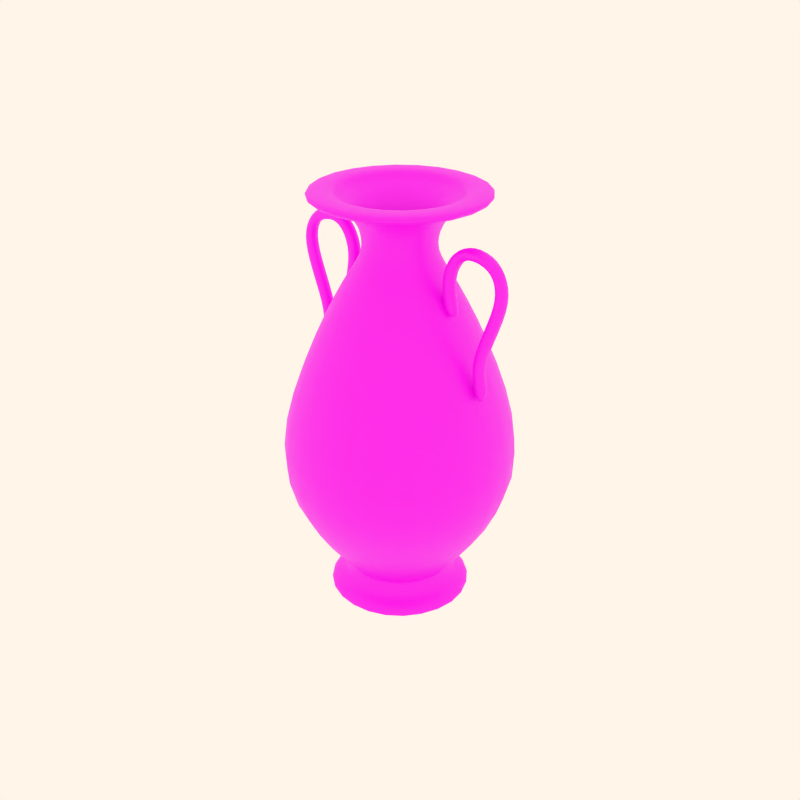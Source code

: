 # Source: pottery23.blend  (saved by Blender 2.82.7; exported with 4.5.12 LTS)
import bpy
from mathutils import Matrix  # noqa: F401  (used for matrix-valued properties, if any)

bpy.ops.wm.read_factory_settings(use_empty=True)
scene = bpy.context.scene
scene.name = 'Scene'

# ---- collections
col_collection_1 = bpy.data.collections.new('Collection 1'); scene.collection.children.link(col_collection_1)
col_collection_2 = bpy.data.collections.new('Collection 2'); scene.collection.children.link(col_collection_2)
col_collection_3 = bpy.data.collections.new('Collection 3'); scene.collection.children.link(col_collection_3)
col_collection_4 = bpy.data.collections.new('Collection 4'); scene.collection.children.link(col_collection_4)

# ---- images (referenced by path relative to the original .blend; pixels are not part of the script)
import os
ASSET_DIR = os.environ.get("B2B_ASSET_DIR", "")  # directory of the original .blend (textures are referenced by path, not embedded)
HERE = os.path.dirname(os.path.abspath(__file__))  # packed textures are extracted next to this script under _unpacked/

def load_image(name, relpath, width, height, colorspace="sRGB"):
    """Load a texture the original file referenced (path relative to the .blend, or extracted next to this script)."""
    p = next((c for c in (os.path.join(HERE, relpath), os.path.join(ASSET_DIR, relpath)) if relpath and os.path.exists(c)), "")
    if p:
        img = bpy.data.images.load(p, check_existing=True)
        img.name = name
    else:  # same state as the original file: an image datablock whose file is absent (Cycles renders it pink)
        img = bpy.data.images.new(name, width, height)
        img.source = "FILE"
        img.filepath = "//" + (relpath or name)
    img.colorspace_settings.name = colorspace
    return img
img_07_png_001 = load_image('07.png.001', '07.png.001.png', 1024, 1024, 'sRGB')

# ---- materials (node trees are filled in below, after node groups)
mat_decorazione7 = bpy.data.materials.new('decorazione7')
mat_decorazione7.alpha_threshold = 0.0
mat_decorazione7.use_transparent_shadow = False
mat_decorazione7.diffuse_color = (0.8, 0.6371, 0.4994, 1.0)
mat_decorazione7.roughness = 0.5
mat_decorazione7.specular_intensity = 0.0
mat_decorazione7.line_color = (0.0, 0.0, 0.0, 1.0)

# ---- material node trees
mat_decorazione7.use_nodes = True; mat_decorazione7.node_tree.nodes.clear()
_N = mat_decorazione7.node_tree.nodes; _L = mat_decorazione7.node_tree.links
n0 = _N.new('ShaderNodeOutputMaterial'); n0.name = 'Material Output'; n0.location = (300, 300)
n1 = _N.new('ShaderNodeBsdfPrincipled'); n1.name = 'Principled BSDF'; n1.location = (10, 300)
n1.distribution = 'GGX'
n1.subsurface_method = 'BURLEY'
n1.inputs[3].default_value = 1.45
n1.inputs[27].default_value = (0.0, 0.0, 0.0, 1.0)
n1.inputs[28].default_value = 1.0
n2 = _N.new('ShaderNodeTexImage'); n2.name = 'Image Texture'; n2.location = (-320, 252)
n2.image = img_07_png_001
_L.new(n1.outputs[0], n0.inputs[0])
_L.new(n2.outputs[0], n1.inputs[0])
n0.is_active_output = True

# ---- world
world_world = bpy.data.worlds.new('World'); scene.world = world_world
world_world.color = (1.0, 0.9157, 0.8077)
world_world.use_sun_shadow = False
world_world.sun_shadow_jitter_overblur = 0.0
world_world.cycles.sampling_method = 'MANUAL'
world_world.cycles.sample_map_resolution = 256

# ---- meshes
me_cylinder_006 = bpy.data.meshes.new('Cylinder.006')
me_cylinder_006.from_pydata([(-0.8649, 0.1425, 103.5), (-0.8184, 0.3142, 103.5), (-0.6512, 0.2688, 102.6), (-0.6977, 0.0971, 102.6), (-0.9039, 0.153, 99.6), (-0.8573, 0.3247, 99.6), (-0.6901, 0.2794, 98.68), (-0.7367, 0.1077, 98.68), (-0.8095, 0.1599, 96.82), (-0.7794, 0.2711, 96.82), (-0.8876, 0.3004, 97.41), (-0.9178, 0.1893, 97.41), (-0.6876, 0.09435, 109.5), (-0.641, 0.266, 109.5), (-0.8071, 0.3111, 108.5), (-0.8537, 0.1394, 108.5), (-0.9571, 0.1675, 113.5), (-0.9105, 0.3391, 113.5), (-0.7861, 0.3054, 116.2), (-0.8327, 0.1337, 116.2), (-1.111, 0.2093, 119.1), (-1.065, 0.381, 119.1), (-1.056, 0.3787, 115.1), (-1.103, 0.207, 115.1), (-1.383, 0.2829, 113.6), (-1.336, 0.4546, 113.6), (-1.404, 0.4729, 117.3), (-1.45, 0.3012, 117.3), (-1.644, 0.3538, 109.6), (-1.598, 0.5255, 109.6), (-1.426, 0.479, 109.6), (-1.472, 0.3073, 109.6), (-1.448, 0.3007, 103.1), (-1.402, 0.4724, 103.1), (-1.549, 0.5123, 101.0), (-1.596, 0.3406, 101.0), (-1.314, 0.2643, 86.28), (-1.268, 0.436, 86.28), (-1.12, 0.3961, 88.35), (-1.167, 0.2244, 88.35), (-1.171, 0.2254, 81.3), (-1.124, 0.3971, 81.3), (-1.296, 0.4436, 81.34), (-1.342, 0.2719, 81.34), (-1.398, 0.2871, 75.26), (-1.352, 0.4588, 75.26), (-1.203, 0.4184, 73.26), (-1.249, 0.2468, 73.26), (0.7709, 0.7709, 0.1161), (1.053, -0.2822, 0.1161), (0.2822, -1.053, 0.1161), (-0.7709, -0.7709, 0.1161), (-1.053, 0.2822, 0.1161), (-0.2822, 1.053, 0.1161), (0.7709, 0.7709, 4.023), (1.053, -0.2822, 4.023), (0.2822, -1.053, 4.023), (-0.7709, -0.7709, 4.023), (-1.053, 0.2822, 4.023), (-0.2822, 1.053, 4.023), (8.063e-10, 5.375e-09, 0.1161), (1.146, -0.307, 1.952), (0.8388, 0.8388, 1.952), (0.307, -1.146, 1.952), (-0.8388, -0.8388, 1.952), (-1.146, 0.307, 1.952), (-0.307, 1.146, 1.952), (-0.2325, 0.8679, 5.621), (-0.8679, 0.2325, 5.621), (-0.6353, -0.6353, 5.621), (0.2325, -0.8679, 5.621), (0.8679, -0.2325, 5.621), (0.6353, 0.6353, 5.621), (0.5676, 0.5676, 10.22), (0.7753, -0.2077, 10.22), (0.2077, -0.7753, 10.22), (-0.5676, -0.5676, 10.22), (-0.7753, 0.2077, 10.22), (-0.2077, 0.7753, 10.22), (-0.2443, 0.9119, 11.26), (-0.9119, 0.2443, 11.26), (-0.6676, -0.6676, 11.26), (0.2443, -0.9119, 11.26), (0.9119, -0.2443, 11.26), (0.6676, 0.6676, 11.26), (1.502, 1.502, 41.01), (2.051, -0.5496, 41.01), (0.5496, -2.051, 41.01), (-1.502, -1.502, 41.01), (-2.051, 0.5496, 41.01), (-0.5496, 2.051, 41.01), (-0.4, 1.493, 77.75), (-1.493, 0.4, 77.75), (-1.093, -1.093, 77.75), (0.4, -1.493, 77.75), (1.493, -0.4, 77.75), (1.093, 1.093, 77.75), (0.5699, 0.5699, 104.8), (0.7785, -0.2086, 104.8), (0.2086, -0.7785, 104.8), (-0.5699, -0.5699, 104.8), (-0.7785, 0.2086, 104.8), (-0.2086, 0.7785, 104.8), (-0.1344, 0.5018, 111.3), (-0.5018, 0.1344, 111.3), (-0.3673, -0.3673, 111.3), (0.1344, -0.5018, 111.3), (0.5018, -0.1344, 111.3), (0.3673, 0.3673, 111.3), (0.4334, 0.4334, 120.2), (0.592, -0.1586, 120.2), (0.1586, -0.592, 120.2), (-0.4334, -0.4334, 120.2), (-0.592, 0.1586, 120.2), (-0.1586, 0.592, 120.2), (-0.2299, 0.8579, 125.1), (-0.8579, 0.2299, 125.1), (-0.628, -0.628, 125.1), (0.2299, -0.8579, 125.1), (0.8579, -0.2299, 125.1), (0.628, 0.628, 125.1), (0.6938, 0.6938, 125.1), (0.9478, -0.254, 125.1), (0.254, -0.9478, 125.1), (-0.6938, -0.6938, 125.1), (-0.9478, 0.254, 125.1), (-0.254, 0.9478, 125.1), (-0.3606, 1.346, 126.9), (-1.346, 0.3606, 126.9), (-0.9853, -0.9853, 126.9), (0.3606, -1.346, 126.9), (1.346, -0.3606, 126.9), (0.9853, 0.9853, 126.9), (0.9853, 0.9853, 129.4), (1.346, -0.3606, 129.4), (0.3606, -1.346, 129.4), (-0.9853, -0.9853, 129.4), (-1.346, 0.3606, 129.4), (-0.3606, 1.346, 129.4), (-0.2479, 0.9252, 129.4), (-0.9252, 0.2479, 129.4), (-0.6773, -0.6773, 129.4), (0.2479, -0.9252, 129.4), (0.9252, -0.2479, 129.4), (0.6773, 0.6773, 129.4), (0.6773, 0.6773, 127.2), (0.9252, -0.2479, 127.2), (0.2479, -0.9252, 127.2), (-0.6773, -0.6773, 127.2), (-0.9252, 0.2479, 127.2), (-0.2479, 0.9252, 127.2), (-0.1779, 0.6641, 125.1), (-0.6641, 0.1779, 125.1), (-0.4861, -0.4861, 125.1), (0.1779, -0.6641, 125.1), (0.6641, -0.1779, 125.1), (0.4861, 0.4861, 125.1), (0.3626, 0.3626, 120.2), (0.4953, -0.1327, 120.2), (0.1327, -0.4953, 120.2), (-0.3626, -0.3626, 120.2), (-0.4953, 0.1327, 120.2), (-0.1327, 0.4953, 120.2), (-0.1125, 0.4199, 111.3), (-0.4199, 0.1125, 111.3), (-0.3074, -0.3074, 111.3), (0.1125, -0.4199, 111.3), (0.4199, -0.1125, 111.3), (0.3074, 0.3074, 111.3), (0.3074, 0.3074, 104.8), (0.4199, -0.1125, 104.8), (0.1125, -0.4199, 104.8), (-0.3074, -0.3074, 104.8), (-0.4199, 0.1125, 104.8), (-0.1125, 0.4199, 104.8), (1.216, -0.4219, 73.26), (1.262, -0.2502, 73.26), (1.411, -0.2906, 75.26), (1.364, -0.4623, 75.26), (1.308, -0.4471, 81.34), (1.355, -0.2754, 81.34), (1.183, -0.2288, 81.3), (1.137, -0.4005, 81.3), (1.133, -0.3995, 88.35), (1.18, -0.2278, 88.35), (1.327, -0.2678, 86.28), (1.28, -0.4395, 86.28), (1.562, -0.5158, 101.0), (1.608, -0.3441, 101.0), (1.461, -0.3041, 103.1), (1.414, -0.4758, 103.1), (1.439, -0.4824, 109.6), (1.485, -0.3107, 109.6), (1.657, -0.3573, 109.6), (1.61, -0.529, 109.6), (1.416, -0.4763, 117.3), (1.463, -0.3047, 117.3), (1.395, -0.2863, 113.6), (1.349, -0.458, 113.6), (1.069, -0.3822, 115.1), (1.116, -0.2105, 115.1), (1.124, -0.2127, 119.1), (1.077, -0.3844, 119.1), (0.7988, -0.3088, 116.2), (0.8454, -0.1372, 116.2), (0.9698, -0.1709, 113.5), (0.9232, -0.3426, 113.5), (0.8198, -0.3145, 108.5), (0.8664, -0.1429, 108.5), (0.7003, -0.09779, 109.5), (0.6537, -0.2695, 109.5), (0.9003, -0.3039, 97.41), (0.9305, -0.1927, 97.41), (0.8222, -0.1634, 96.82), (0.7921, -0.2745, 96.82), (0.7028, -0.2828, 98.68), (0.7494, -0.1111, 98.68), (0.9166, -0.1565, 99.6), (0.87, -0.3282, 99.6), (0.6639, -0.2722, 102.6), (0.7104, -0.1005, 102.6), (0.8776, -0.1459, 103.5), (0.8311, -0.3176, 103.5)], [], [(0, 4, 5, 1), (1, 5, 6, 2), (2, 6, 7, 3), (4, 0, 3, 7), (4, 7, 8, 11), (7, 6, 9, 8), (6, 5, 10, 9), (5, 4, 11, 10), (11, 8, 9, 10), (2, 3, 12, 13), (3, 0, 15, 12), (0, 1, 14, 15), (1, 2, 13, 14), (14, 13, 18, 17), (15, 14, 17, 16), (12, 15, 16, 19), (13, 12, 19, 18), (18, 19, 20, 21), (19, 16, 23, 20), (16, 17, 22, 23), (17, 18, 21, 22), (22, 21, 26, 25), (23, 22, 25, 24), (20, 23, 24, 27), (21, 20, 27, 26), (26, 27, 28, 29), (27, 24, 31, 28), (24, 25, 30, 31), (25, 26, 29, 30), (30, 29, 34, 33), (31, 30, 33, 32), (28, 31, 32, 35), (29, 28, 35, 34), (34, 35, 36, 37), (35, 32, 39, 36), (32, 33, 38, 39), (33, 34, 37, 38), (38, 37, 42, 41), (39, 38, 41, 40), (36, 39, 40, 43), (37, 36, 43, 42), (42, 43, 44, 45), (43, 40, 47, 44), (40, 41, 46, 47), (41, 42, 45, 46), (47, 46, 45, 44), (60, 48, 49), (60, 49, 50), (60, 50, 51), (60, 51, 52), (60, 52, 53), (53, 48, 60), (48, 62, 61, 49), (62, 54, 55, 61), (49, 61, 63, 50), (61, 55, 56, 63), (50, 63, 64, 51), (63, 56, 57, 64), (51, 64, 65, 52), (64, 57, 58, 65), (52, 65, 66, 53), (65, 58, 59, 66), (54, 62, 66, 59), (62, 48, 53, 66), (54, 59, 67, 72), (59, 58, 68, 67), (58, 57, 69, 68), (57, 56, 70, 69), (56, 55, 71, 70), (55, 54, 72, 71), (71, 72, 73, 74), (70, 71, 74, 75), (69, 70, 75, 76), (68, 69, 76, 77), (67, 68, 77, 78), (72, 67, 78, 73), (73, 78, 79, 84), (78, 77, 80, 79), (77, 76, 81, 80), (76, 75, 82, 81), (75, 74, 83, 82), (74, 73, 84, 83), (83, 84, 85, 86), (82, 83, 86, 87), (81, 82, 87, 88), (80, 81, 88, 89), (79, 80, 89, 90), (84, 79, 90, 85), (85, 90, 91, 96), (90, 89, 92, 91), (89, 88, 93, 92), (88, 87, 94, 93), (87, 86, 95, 94), (86, 85, 96, 95), (95, 96, 97, 98), (94, 95, 98, 99), (93, 94, 99, 100), (92, 93, 100, 101), (91, 92, 101, 102), (96, 91, 102, 97), (97, 102, 103, 108), (102, 101, 104, 103), (101, 100, 105, 104), (100, 99, 106, 105), (99, 98, 107, 106), (98, 97, 108, 107), (107, 108, 109, 110), (106, 107, 110, 111), (105, 106, 111, 112), (104, 105, 112, 113), (103, 104, 113, 114), (108, 103, 114, 109), (109, 114, 115, 120), (114, 113, 116, 115), (113, 112, 117, 116), (112, 111, 118, 117), (111, 110, 119, 118), (110, 109, 120, 119), (119, 120, 121, 122), (118, 119, 122, 123), (117, 118, 123, 124), (116, 117, 124, 125), (115, 116, 125, 126), (120, 115, 126, 121), (121, 126, 127, 132), (126, 125, 128, 127), (125, 124, 129, 128), (124, 123, 130, 129), (123, 122, 131, 130), (122, 121, 132, 131), (131, 132, 133, 134), (130, 131, 134, 135), (129, 130, 135, 136), (128, 129, 136, 137), (127, 128, 137, 138), (132, 127, 138, 133), (133, 138, 139, 144), (138, 137, 140, 139), (137, 136, 141, 140), (136, 135, 142, 141), (135, 134, 143, 142), (134, 133, 144, 143), (143, 144, 145, 146), (142, 143, 146, 147), (141, 142, 147, 148), (140, 141, 148, 149), (139, 140, 149, 150), (144, 139, 150, 145), (145, 150, 151, 156), (150, 149, 152, 151), (149, 148, 153, 152), (148, 147, 154, 153), (147, 146, 155, 154), (146, 145, 156, 155), (155, 156, 157, 158), (154, 155, 158, 159), (153, 154, 159, 160), (152, 153, 160, 161), (151, 152, 161, 162), (156, 151, 162, 157), (157, 162, 163, 168), (162, 161, 164, 163), (161, 160, 165, 164), (160, 159, 166, 165), (159, 158, 167, 166), (158, 157, 168, 167), (167, 168, 169, 170), (166, 167, 170, 171), (165, 166, 171, 172), (164, 165, 172, 173), (163, 164, 173, 174), (168, 163, 174, 169), (175, 176, 177, 178), (181, 180, 177, 176), (182, 181, 176, 175), (179, 182, 175, 178), (180, 179, 178, 177), (185, 186, 179, 180), (186, 183, 182, 179), (183, 184, 181, 182), (184, 185, 180, 181), (189, 188, 185, 184), (190, 189, 184, 183), (187, 190, 183, 186), (188, 187, 186, 185), (193, 194, 187, 188), (194, 191, 190, 187), (191, 192, 189, 190), (192, 193, 188, 189), (197, 196, 193, 192), (198, 197, 192, 191), (195, 198, 191, 194), (196, 195, 194, 193), (201, 202, 195, 196), (202, 199, 198, 195), (199, 200, 197, 198), (200, 201, 196, 197), (205, 204, 201, 200), (206, 205, 200, 199), (203, 206, 199, 202), (204, 203, 202, 201), (209, 210, 203, 204), (210, 207, 206, 203), (207, 208, 205, 206), (208, 209, 204, 205), (221, 220, 209, 208), (222, 221, 208, 207), (219, 222, 207, 210), (220, 219, 210, 209), (211, 214, 213, 212), (217, 218, 211, 212), (216, 217, 212, 213), (215, 216, 213, 214), (218, 215, 214, 211), (218, 222, 219, 215), (220, 216, 215, 219), (221, 217, 216, 220), (222, 218, 217, 221)])
me_cylinder_006.polygons.foreach_set('use_smooth', [True] * 218)
_uv = me_cylinder_006.uv_layers.new(name='UVTex')
_uv.uv.foreach_set('vector', [0.7424, 0.9269, 0.7307, 0.9263, 0.7314, 0.9035, 0.7436, 0.9033, 0.7436, 0.9033, 0.7314, 0.9035, 0.7316, 0.8656, 0.7434, 0.8658, 0.7434, 0.8658, 0.7316, 0.8656, 0.7331, 0.8287, 0.7438, 0.8294, 0.7329, 0.8014, 0.7436, 0.8015, 0.7438, 0.8294, 0.7331, 0.8287, 0.7329, 0.8014, 0.7331, 0.8287, 0.7239, 0.8288, 0.7239, 0.8015, 0.7331, 0.8287, 0.7316, 0.8656, 0.7232, 0.8659, 0.7239, 0.8288, 0.7316, 0.8656, 0.7314, 0.9035, 0.723, 0.9038, 0.7232, 0.8659, 0.7314, 0.9035, 0.7307, 0.9263, 0.7226, 0.9259, 0.723, 0.9038, 0.7239, 0.8015, 0.7239, 0.8288, 0.7323, 0.8288, 0.7331, 0.8015, 0.7434, 0.8658, 0.7438, 0.8294, 0.7516, 0.8294, 0.7521, 0.8651, 0.7438, 0.8294, 0.7436, 0.8015, 0.7512, 0.8015, 0.7516, 0.8294, 0.7424, 0.9269, 0.7436, 0.9033, 0.7514, 0.9031, 0.7517, 0.9273, 0.7436, 0.9033, 0.7434, 0.8658, 0.7521, 0.8651, 0.7514, 0.9031, 0.7514, 0.9031, 0.7521, 0.8651, 0.7614, 0.8646, 0.7607, 0.9032, 0.7517, 0.9273, 0.7514, 0.9031, 0.7607, 0.9032, 0.7597, 0.9277, 0.7516, 0.8294, 0.7512, 0.8015, 0.7605, 0.8012, 0.7609, 0.8294, 0.7521, 0.8651, 0.7516, 0.8294, 0.7609, 0.8294, 0.7614, 0.8646, 0.7614, 0.8646, 0.7609, 0.8294, 0.7667, 0.8295, 0.767, 0.8642, 0.7609, 0.8294, 0.7605, 0.8012, 0.7656, 0.8008, 0.7667, 0.8295, 0.7597, 0.9277, 0.7607, 0.9032, 0.7674, 0.9029, 0.7686, 0.9288, 0.7607, 0.9032, 0.7614, 0.8646, 0.767, 0.8642, 0.7674, 0.9029, 0.7674, 0.9029, 0.767, 0.8642, 0.7756, 0.8643, 0.7758, 0.9031, 0.7686, 0.9288, 0.7674, 0.9029, 0.7758, 0.9031, 0.7758, 0.9287, 0.7667, 0.8295, 0.7656, 0.8008, 0.7734, 0.801, 0.7751, 0.8294, 0.767, 0.8642, 0.7667, 0.8295, 0.7751, 0.8294, 0.7756, 0.8643, 0.7756, 0.8643, 0.7751, 0.8294, 0.7799, 0.8294, 0.7799, 0.8645, 0.7751, 0.8294, 0.7734, 0.801, 0.78, 0.8008, 0.7799, 0.8294, 0.7758, 0.9287, 0.7758, 0.9031, 0.78, 0.903, 0.78, 0.9288, 0.7758, 0.9031, 0.7756, 0.8643, 0.7799, 0.8645, 0.78, 0.903, 0.78, 0.903, 0.7799, 0.8645, 0.7907, 0.8648, 0.7909, 0.9029, 0.78, 0.9288, 0.78, 0.903, 0.7909, 0.9029, 0.7908, 0.9289, 0.7799, 0.8294, 0.78, 0.8008, 0.7911, 0.8009, 0.7908, 0.8299, 0.7799, 0.8645, 0.7799, 0.8294, 0.7908, 0.8299, 0.7907, 0.8648, 0.7907, 0.8648, 0.7908, 0.8299, 0.8038, 0.8321, 0.804, 0.8652, 0.7908, 0.8299, 0.7911, 0.8009, 0.804, 0.8011, 0.8038, 0.8321, 0.7908, 0.9289, 0.7909, 0.9029, 0.804, 0.9031, 0.8039, 0.9289, 0.7909, 0.9029, 0.7907, 0.8648, 0.804, 0.8652, 0.804, 0.9031, 0.804, 0.9031, 0.804, 0.8652, 0.8192, 0.8649, 0.8203, 0.9032, 0.8039, 0.9289, 0.804, 0.9031, 0.8203, 0.9032, 0.8212, 0.9288, 0.8038, 0.8321, 0.804, 0.8011, 0.8212, 0.8013, 0.8209, 0.8323, 0.804, 0.8652, 0.8038, 0.8321, 0.8209, 0.8323, 0.8192, 0.8649, 0.8192, 0.8649, 0.8209, 0.8323, 0.8335, 0.8325, 0.8331, 0.865, 0.8209, 0.8323, 0.8212, 0.8013, 0.8335, 0.8016, 0.8335, 0.8325, 0.8212, 0.9288, 0.8203, 0.9032, 0.8327, 0.9028, 0.8336, 0.9288, 0.8203, 0.9032, 0.8192, 0.8649, 0.8331, 0.865, 0.8327, 0.9028, 0.8335, 0.8016, 0.8209, 0.8018, 0.8207, 0.8327, 0.8335, 0.8325, 0.9558, 0.5671, 0.9823, 0.5824, 0.9558, 0.5977, 0.9558, 0.5671, 0.9558, 0.5977, 0.9292, 0.5824, 0.9558, 0.5671, 0.9292, 0.5824, 0.9292, 0.5517, 0.9558, 0.5671, 0.9292, 0.5517, 0.9558, 0.5364, 0.9558, 0.5671, 0.9558, 0.5364, 0.9823, 0.5517, 0.9823, 0.5517, 0.9823, 0.5824, 0.9558, 0.5671, 0.8437, 0.007647, 0.8445, 0.02084, 0.7665, 0.02048, 0.7661, 0.007018, 0.8445, 0.02084, 0.8433, 0.03724, 0.7662, 0.03638, 0.7665, 0.02048, 0.7661, 0.007018, 0.7665, 0.02048, 0.6892, 0.02066, 0.6899, 0.006843, 0.7665, 0.02048, 0.7662, 0.03638, 0.6891, 0.03588, 0.6892, 0.02066, 0.6899, 0.006843, 0.6892, 0.02066, 0.5949, 0.02009, 0.5953, 0.006634, 0.6892, 0.02066, 0.6891, 0.03588, 0.5943, 0.0352, 0.5949, 0.02009, 0.5953, 0.006634, 0.5949, 0.02009, 0.5067, 0.01998, 0.5063, 0.006215, 0.5949, 0.02009, 0.5943, 0.0352, 0.5067, 0.0358, 0.5067, 0.01998, 0.9904, 0.007636, 0.9892, 0.02202, 0.92, 0.02137, 0.9204, 0.007464, 0.9892, 0.02202, 0.9891, 0.03755, 0.9204, 0.03741, 0.92, 0.02137, 0.8433, 0.03724, 0.8445, 0.02084, 0.92, 0.02137, 0.9204, 0.03741, 0.8445, 0.02084, 0.8437, 0.007647, 0.9204, 0.007464, 0.92, 0.02137, 0.8433, 0.03724, 0.9204, 0.03741, 0.9215, 0.04961, 0.8418, 0.04879, 0.9204, 0.03741, 0.9891, 0.03755, 0.9883, 0.04942, 0.9215, 0.04961, 0.5067, 0.0358, 0.5943, 0.0352, 0.5936, 0.04777, 0.5068, 0.04832, 0.5943, 0.0352, 0.6891, 0.03588, 0.6885, 0.04918, 0.5936, 0.04777, 0.6891, 0.03588, 0.7662, 0.03638, 0.7658, 0.04893, 0.6885, 0.04918, 0.7662, 0.03638, 0.8433, 0.03724, 0.8418, 0.04879, 0.7658, 0.04893, 0.7658, 0.04893, 0.8418, 0.04879, 0.8432, 0.08599, 0.7655, 0.08589, 0.6885, 0.04918, 0.7658, 0.04893, 0.7655, 0.08589, 0.6853, 0.08575, 0.5936, 0.04777, 0.6885, 0.04918, 0.6853, 0.08575, 0.5897, 0.08555, 0.5068, 0.04832, 0.5936, 0.04777, 0.5897, 0.08555, 0.5071, 0.08522, 0.9215, 0.04961, 0.9883, 0.04942, 0.9885, 0.08621, 0.9216, 0.08627, 0.8418, 0.04879, 0.9215, 0.04961, 0.9216, 0.08627, 0.8432, 0.08599, 0.8432, 0.08599, 0.9216, 0.08627, 0.9229, 0.09433, 0.841, 0.09427, 0.9216, 0.08627, 0.9885, 0.08621, 0.9879, 0.09423, 0.9229, 0.09433, 0.5071, 0.08522, 0.5897, 0.08555, 0.5894, 0.09345, 0.5073, 0.09287, 0.5897, 0.08555, 0.6853, 0.08575, 0.6849, 0.09381, 0.5894, 0.09345, 0.6853, 0.08575, 0.7655, 0.08589, 0.7613, 0.09407, 0.6849, 0.09381, 0.7655, 0.08589, 0.8432, 0.08599, 0.841, 0.09427, 0.7613, 0.09407, 0.7613, 0.09407, 0.841, 0.09427, 0.8439, 0.1504, 0.7615, 0.1502, 0.6849, 0.09381, 0.7613, 0.09407, 0.7615, 0.1502, 0.6844, 0.1501, 0.5894, 0.09345, 0.6849, 0.09381, 0.6844, 0.1501, 0.5912, 0.151, 0.5073, 0.09287, 0.5894, 0.09345, 0.5912, 0.151, 0.5065, 0.1508, 0.9229, 0.09433, 0.9879, 0.09423, 0.9856, 0.1505, 0.9224, 0.1503, 0.841, 0.09427, 0.9229, 0.09433, 0.9224, 0.1503, 0.8439, 0.1504, 0.8439, 0.1504, 0.9224, 0.1503, 0.9235, 0.2936, 0.8398, 0.2936, 0.9224, 0.1503, 0.9856, 0.1505, 0.9894, 0.2933, 0.9235, 0.2936, 0.5065, 0.1508, 0.5912, 0.151, 0.5889, 0.2926, 0.5076, 0.2923, 0.5912, 0.151, 0.6844, 0.1501, 0.6811, 0.2929, 0.5889, 0.2926, 0.6844, 0.1501, 0.7615, 0.1502, 0.7573, 0.2933, 0.6811, 0.2929, 0.7615, 0.1502, 0.8439, 0.1504, 0.8398, 0.2936, 0.7573, 0.2933, 0.7573, 0.2933, 0.8398, 0.2936, 0.8393, 0.4005, 0.7498, 0.4002, 0.6811, 0.2929, 0.7573, 0.2933, 0.7498, 0.4002, 0.676, 0.3999, 0.5889, 0.2926, 0.6811, 0.2929, 0.676, 0.3999, 0.588, 0.3997, 0.5076, 0.2923, 0.5889, 0.2926, 0.588, 0.3997, 0.5102, 0.3994, 0.9235, 0.2936, 0.9894, 0.2933, 0.9881, 0.4009, 0.9243, 0.4006, 0.8398, 0.2936, 0.9235, 0.2936, 0.9243, 0.4006, 0.8393, 0.4005, 0.8393, 0.4005, 0.9243, 0.4006, 0.9204, 0.4033, 0.8391, 0.405, 0.9243, 0.4006, 0.9881, 0.4009, 0.9908, 0.4057, 0.9204, 0.4033, 0.5102, 0.3994, 0.588, 0.3997, 0.5871, 0.4039, 0.5112, 0.4035, 0.588, 0.3997, 0.676, 0.3999, 0.6747, 0.4043, 0.5871, 0.4039, 0.676, 0.3999, 0.7498, 0.4002, 0.749, 0.4046, 0.6747, 0.4043, 0.7498, 0.4002, 0.8393, 0.4005, 0.8391, 0.405, 0.749, 0.4046, 0.749, 0.4046, 0.8391, 0.405, 0.8379, 0.411, 0.749, 0.4108, 0.6747, 0.4043, 0.749, 0.4046, 0.749, 0.4108, 0.6768, 0.4104, 0.5871, 0.4039, 0.6747, 0.4043, 0.6768, 0.4104, 0.5888, 0.4097, 0.5112, 0.4035, 0.5871, 0.4039, 0.5888, 0.4097, 0.5089, 0.4087, 0.9204, 0.4033, 0.9908, 0.4057, 0.99, 0.4106, 0.9198, 0.4089, 0.8391, 0.405, 0.9204, 0.4033, 0.9198, 0.4089, 0.8379, 0.411, 0.8379, 0.411, 0.9198, 0.4089, 0.9219, 0.4172, 0.8381, 0.4167, 0.9198, 0.4089, 0.99, 0.4106, 0.9904, 0.4173, 0.9219, 0.4172, 0.5089, 0.4087, 0.5888, 0.4097, 0.5871, 0.4198, 0.5101, 0.4188, 0.5888, 0.4097, 0.6768, 0.4104, 0.6766, 0.4172, 0.5871, 0.4198, 0.6768, 0.4104, 0.749, 0.4108, 0.7486, 0.4171, 0.6766, 0.4172, 0.749, 0.4108, 0.8379, 0.411, 0.8381, 0.4167, 0.7486, 0.4171, 0.7486, 0.4171, 0.8381, 0.4167, 0.8399, 0.4184, 0.7468, 0.419, 0.6766, 0.4172, 0.7486, 0.4171, 0.7468, 0.419, 0.6753, 0.4187, 0.5871, 0.4198, 0.6766, 0.4172, 0.6753, 0.4187, 0.5863, 0.421, 0.5101, 0.4188, 0.5871, 0.4198, 0.5863, 0.421, 0.5097, 0.4213, 0.9219, 0.4172, 0.9904, 0.4173, 0.9902, 0.4182, 0.9218, 0.4183, 0.8381, 0.4167, 0.9219, 0.4172, 0.9218, 0.4183, 0.8399, 0.4184, 0.8399, 0.4184, 0.9218, 0.4183, 0.9205, 0.4458, 0.8398, 0.448, 0.9218, 0.4183, 0.9902, 0.4182, 0.991, 0.4452, 0.9205, 0.4458, 0.5097, 0.4213, 0.5863, 0.421, 0.5874, 0.4455, 0.5104, 0.4445, 0.5863, 0.421, 0.6753, 0.4187, 0.6751, 0.4455, 0.5874, 0.4455, 0.6753, 0.4187, 0.7468, 0.419, 0.7461, 0.4479, 0.6751, 0.4455, 0.7468, 0.419, 0.8399, 0.4184, 0.8398, 0.448, 0.7461, 0.4479, 0.7461, 0.4479, 0.8398, 0.448, 0.8396, 0.4886, 0.7451, 0.4886, 0.6751, 0.4455, 0.7461, 0.4479, 0.7451, 0.4886, 0.6755, 0.4883, 0.5874, 0.4455, 0.6751, 0.4455, 0.6755, 0.4883, 0.5874, 0.4888, 0.5104, 0.4445, 0.5874, 0.4455, 0.5874, 0.4888, 0.5064, 0.4888, 0.9205, 0.4458, 0.991, 0.4452, 0.9893, 0.4883, 0.9214, 0.4887, 0.8398, 0.448, 0.9205, 0.4458, 0.9214, 0.4887, 0.8396, 0.4886, 0.8967, 0.763, 0.8973, 0.732, 0.898, 0.7341, 0.8974, 0.7643, 0.8973, 0.732, 0.8975, 0.7101, 0.8983, 0.7098, 0.898, 0.7341, 0.8945, 0.8985, 0.8951, 0.862, 0.8958, 0.8632, 0.8954, 0.8991, 0.8951, 0.862, 0.8957, 0.8316, 0.8962, 0.8319, 0.8958, 0.8632, 0.8957, 0.8316, 0.8961, 0.7946, 0.8967, 0.7972, 0.8962, 0.8319, 0.8961, 0.7946, 0.8967, 0.763, 0.8974, 0.7643, 0.8967, 0.7972, 0.8967, 0.7972, 0.8974, 0.7643, 0.9055, 0.7645, 0.9048, 0.7982, 0.8962, 0.8319, 0.8967, 0.7972, 0.9048, 0.7982, 0.9044, 0.8298, 0.8958, 0.8632, 0.8962, 0.8319, 0.9044, 0.8298, 0.9039, 0.8606, 0.8954, 0.8991, 0.8958, 0.8632, 0.9039, 0.8606, 0.9034, 0.8987, 0.898, 0.7341, 0.8983, 0.7098, 0.9063, 0.7107, 0.906, 0.7343, 0.8974, 0.7643, 0.898, 0.7341, 0.906, 0.7343, 0.9055, 0.7645, 0.9055, 0.7645, 0.906, 0.7343, 0.9099, 0.7343, 0.9094, 0.7649, 0.906, 0.7343, 0.9063, 0.7107, 0.9103, 0.7108, 0.9099, 0.7343, 0.9034, 0.8987, 0.9039, 0.8606, 0.908, 0.8596, 0.9074, 0.8986, 0.9039, 0.8606, 0.9044, 0.8298, 0.9085, 0.8296, 0.908, 0.8596, 0.9044, 0.8298, 0.9048, 0.7982, 0.9089, 0.7991, 0.9085, 0.8296, 0.9048, 0.7982, 0.9055, 0.7645, 0.9094, 0.7649, 0.9089, 0.7991, 0.9089, 0.7991, 0.9094, 0.7649, 0.9219, 0.7651, 0.9214, 0.7981, 0.9085, 0.8296, 0.9089, 0.7991, 0.9214, 0.7981, 0.921, 0.8264, 0.908, 0.8596, 0.9085, 0.8296, 0.921, 0.8264, 0.9205, 0.8547, 0.9074, 0.8986, 0.908, 0.8596, 0.9205, 0.8547, 0.9199, 0.8982, 0.9099, 0.7343, 0.9103, 0.7108, 0.9228, 0.7111, 0.9223, 0.7368, 0.9094, 0.7649, 0.9099, 0.7343, 0.9223, 0.7368, 0.9219, 0.7651, 0.9219, 0.7651, 0.9223, 0.7368, 0.9343, 0.741, 0.9339, 0.7693, 0.9223, 0.7368, 0.9228, 0.7111, 0.9348, 0.7112, 0.9343, 0.741, 0.9199, 0.8982, 0.9205, 0.8547, 0.9326, 0.854, 0.932, 0.8985, 0.9205, 0.8547, 0.921, 0.8264, 0.9331, 0.8258, 0.9326, 0.854, 0.921, 0.8264, 0.9214, 0.7981, 0.9335, 0.7975, 0.9331, 0.8258, 0.9214, 0.7981, 0.9219, 0.7651, 0.9339, 0.7693, 0.9335, 0.7975, 0.9335, 0.7975, 0.9339, 0.7693, 0.9458, 0.7692, 0.9454, 0.797, 0.9331, 0.8258, 0.9335, 0.7975, 0.9454, 0.797, 0.945, 0.8247, 0.9326, 0.854, 0.9331, 0.8258, 0.945, 0.8247, 0.9446, 0.8524, 0.932, 0.8985, 0.9326, 0.854, 0.9446, 0.8524, 0.9439, 0.8981, 0.9343, 0.741, 0.9348, 0.7112, 0.9467, 0.7118, 0.9462, 0.7415, 0.9339, 0.7693, 0.9343, 0.741, 0.9462, 0.7415, 0.9458, 0.7692, 0.8335, 0.8016, 0.8209, 0.8018, 0.8207, 0.8327, 0.8335, 0.8325, 0.8203, 0.9032, 0.8192, 0.8649, 0.8331, 0.865, 0.8327, 0.9028, 0.8212, 0.9288, 0.8203, 0.9032, 0.8327, 0.9028, 0.8336, 0.9288, 0.8209, 0.8323, 0.8212, 0.8013, 0.8335, 0.8016, 0.8335, 0.8325, 0.8192, 0.8649, 0.8209, 0.8323, 0.8335, 0.8325, 0.8331, 0.865, 0.804, 0.8652, 0.8038, 0.8321, 0.8209, 0.8323, 0.8192, 0.8649, 0.8038, 0.8321, 0.804, 0.8011, 0.8212, 0.8013, 0.8209, 0.8323, 0.8039, 0.9289, 0.804, 0.9031, 0.8203, 0.9032, 0.8212, 0.9288, 0.804, 0.9031, 0.804, 0.8652, 0.8192, 0.8649, 0.8203, 0.9032, 0.7909, 0.9029, 0.7907, 0.8648, 0.804, 0.8652, 0.804, 0.9031, 0.7908, 0.9289, 0.7909, 0.9029, 0.804, 0.9031, 0.8039, 0.9289, 0.7908, 0.8299, 0.7911, 0.8009, 0.804, 0.8011, 0.8038, 0.8321, 0.7907, 0.8648, 0.7908, 0.8299, 0.8038, 0.8321, 0.804, 0.8652, 0.7799, 0.8645, 0.7799, 0.8294, 0.7908, 0.8299, 0.7907, 0.8648, 0.7799, 0.8294, 0.78, 0.8008, 0.7911, 0.8009, 0.7908, 0.8299, 0.78, 0.9288, 0.78, 0.903, 0.7909, 0.9029, 0.7908, 0.9289, 0.78, 0.903, 0.7799, 0.8645, 0.7907, 0.8648, 0.7909, 0.9029, 0.7758, 0.9031, 0.7756, 0.8643, 0.7799, 0.8645, 0.78, 0.903, 0.7758, 0.9287, 0.7758, 0.9031, 0.78, 0.903, 0.78, 0.9288, 0.7751, 0.8294, 0.7734, 0.801, 0.78, 0.8008, 0.7799, 0.8294, 0.7756, 0.8643, 0.7751, 0.8294, 0.7799, 0.8294, 0.7799, 0.8645, 0.767, 0.8642, 0.7667, 0.8295, 0.7751, 0.8294, 0.7756, 0.8643, 0.7667, 0.8295, 0.7656, 0.8008, 0.7734, 0.801, 0.7751, 0.8294, 0.7686, 0.9288, 0.7674, 0.9029, 0.7758, 0.9031, 0.7758, 0.9287, 0.7674, 0.9029, 0.767, 0.8642, 0.7756, 0.8643, 0.7758, 0.9031, 0.7607, 0.9032, 0.7614, 0.8646, 0.767, 0.8642, 0.7674, 0.9029, 0.7597, 0.9277, 0.7607, 0.9032, 0.7674, 0.9029, 0.7686, 0.9288, 0.7609, 0.8294, 0.7605, 0.8012, 0.7656, 0.8008, 0.7667, 0.8295, 0.7614, 0.8646, 0.7609, 0.8294, 0.7667, 0.8295, 0.767, 0.8642, 0.7521, 0.8651, 0.7516, 0.8294, 0.7609, 0.8294, 0.7614, 0.8646, 0.7516, 0.8294, 0.7512, 0.8015, 0.7605, 0.8012, 0.7609, 0.8294, 0.7517, 0.9273, 0.7514, 0.9031, 0.7607, 0.9032, 0.7597, 0.9277, 0.7514, 0.9031, 0.7521, 0.8651, 0.7614, 0.8646, 0.7607, 0.9032, 0.7436, 0.9033, 0.7434, 0.8658, 0.7521, 0.8651, 0.7514, 0.9031, 0.7424, 0.9269, 0.7436, 0.9033, 0.7514, 0.9031, 0.7517, 0.9273, 0.7438, 0.8294, 0.7436, 0.8015, 0.7512, 0.8015, 0.7516, 0.8294, 0.7434, 0.8658, 0.7438, 0.8294, 0.7516, 0.8294, 0.7521, 0.8651, 0.7239, 0.8015, 0.7239, 0.8288, 0.7323, 0.8288, 0.7331, 0.8015, 0.7314, 0.9035, 0.7307, 0.9263, 0.7226, 0.9259, 0.723, 0.9038, 0.7316, 0.8656, 0.7314, 0.9035, 0.723, 0.9038, 0.7232, 0.8659, 0.7331, 0.8287, 0.7316, 0.8656, 0.7232, 0.8659, 0.7239, 0.8288, 0.7329, 0.8014, 0.7331, 0.8287, 0.7239, 0.8288, 0.7239, 0.8015, 0.7329, 0.8014, 0.7436, 0.8015, 0.7438, 0.8294, 0.7331, 0.8287, 0.7434, 0.8658, 0.7316, 0.8656, 0.7331, 0.8287, 0.7438, 0.8294, 0.7436, 0.9033, 0.7314, 0.9035, 0.7316, 0.8656, 0.7434, 0.8658, 0.7424, 0.9269, 0.7307, 0.9263, 0.7314, 0.9035, 0.7436, 0.9033])
me_cylinder_006.materials.append(mat_decorazione7)
me_cylinder_006.use_remesh_preserve_volume = False
me_cylinder_006.use_remesh_preserve_attributes = False
me_cylinder_006.use_mirror_vertex_groups = False
me_cylinder_006.update()

# ---- objects
ob_pelike = bpy.data.objects.new('pelike', me_cylinder_006)

# ---- transforms, parenting, visibility, modifiers, constraints
ob_pelike.location = (0.0, 0.0, 0.0)
ob_pelike.rotation_euler = (0.0, -0.0, 0.2252)
ob_pelike.scale = (0.7469, 0.7469, 0.03304)
ob_pelike.lock_rotations_4d = False
ob_pelike.empty_display_type = 'ARROWS'
ob_pelike.lineart.crease_threshold = 0.0
_m = ob_pelike.modifiers.new('Subsurf', 'SUBSURF')
_m.uv_smooth = 'PRESERVE_CORNERS'
_m.quality = 2
_m.show_only_control_edges = False

# ---- collection membership
col_collection_4.objects.link(ob_pelike)

# ---- scene / render settings (as saved in the file)
scene.frame_start = 76; scene.frame_end = 200; scene.frame_set(0)
scene.render.engine = 'BLENDER_EEVEE_NEXT'
scene.render.image_settings.color_mode = 'RGB'
scene.render.image_settings.quality = 100
scene.render.image_settings.compression = 100
scene.render.image_settings.exr_codec = 'RLE'
scene.render.resolution_x = 1080
scene.render.dither_intensity = 0.0
scene.render.use_bake_selected_to_active = True
scene.render.bake_margin = 2
scene.render.bake_bias = 0.0
scene.cycles.use_denoising = False
scene.cycles.samples = 10
scene.cycles.sampling_pattern = 'TABULATED_SOBOL'
scene.cycles.light_sampling_threshold = 0.0
scene.cycles.use_adaptive_sampling = False
scene.cycles.use_light_tree = False
scene.cycles.blur_glossy = 0.0
scene.cycles.volume_bounces = 1
scene.cycles.pixel_filter_type = 'GAUSSIAN'
scene.cycles.sample_clamp_indirect = 0.0
scene.view_settings.view_transform = 'Standard'
bpy.context.view_layer.update()

# ---- added for rendering (the .blend has no active camera): camera
cam_auto = bpy.data.cameras.new('AutoCamera')
cam_auto.lens = 50.0
cam_auto.sensor_width = 36.0
cam_auto.clip_end = 1000.0
ob_auto_camera = bpy.data.objects.new('AutoCamera', cam_auto)
scene.collection.objects.link(ob_auto_camera)
ob_auto_camera.location = (6.21921, -7.46305, 7.11422)
ob_auto_camera.rotation_euler = (1.09748, -7.21219e-08, 0.694738)
scene.camera = ob_auto_camera
bpy.context.view_layer.update()

